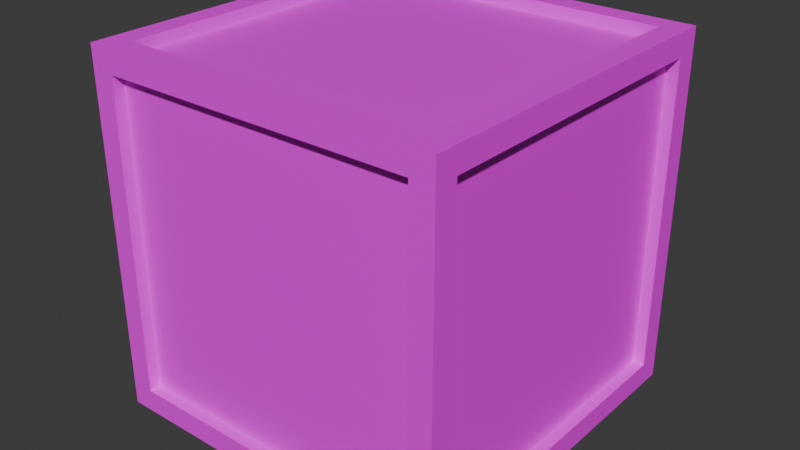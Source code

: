 # Source: Crate.blend  (saved by Blender 4.2.66; exported with 4.5.12 LTS)
import bpy
from mathutils import Matrix  # noqa: F401  (used for matrix-valued properties, if any)

bpy.ops.wm.read_factory_settings(use_empty=True)
scene = bpy.context.scene
scene.name = 'Scene'

# ---- collections
col_collection = bpy.data.collections.new('Collection'); scene.collection.children.link(col_collection)

# ---- images (referenced by path relative to the original .blend; pixels are not part of the script)
import os
ASSET_DIR = os.environ.get("B2B_ASSET_DIR", "")  # directory of the original .blend (textures are referenced by path, not embedded)
HERE = os.path.dirname(os.path.abspath(__file__))  # packed textures are extracted next to this script under _unpacked/

def load_image(name, relpath, width, height, colorspace="sRGB"):
    """Load a texture the original file referenced (path relative to the .blend, or extracted next to this script)."""
    p = next((c for c in (os.path.join(HERE, relpath), os.path.join(ASSET_DIR, relpath)) if relpath and os.path.exists(c)), "")
    if p:
        img = bpy.data.images.load(p, check_existing=True)
        img.name = name
    else:  # same state as the original file: an image datablock whose file is absent (Cycles renders it pink)
        img = bpy.data.images.new(name, width, height)
        img.source = "FILE"
        img.filepath = "//" + (relpath or name)
    img.colorspace_settings.name = colorspace
    return img
img_wood1_combined_jpg = load_image('wood1_Combined.jpg', 'wood1_Combined.jpg', 1024, 1024, 'sRGB')

# ---- materials (node trees are filled in below, after node groups)
mat_material = bpy.data.materials.new('Material')
mat_material.alpha_threshold = 0.0
mat_material.use_transparent_shadow = False
mat_material.roughness = 0.5
mat_material.line_color = (0.0, 0.0, 0.0, 1.0)

# ---- material node trees
mat_material.use_nodes = True; mat_material.node_tree.nodes.clear()
_N = mat_material.node_tree.nodes; _L = mat_material.node_tree.links
n0 = _N.new('ShaderNodeOutputMaterial'); n0.name = 'Material Output'; n0.location = (300, 300)
n1 = _N.new('ShaderNodeBsdfPrincipled'); n1.name = 'Principled BSDF'; n1.location = (10, 300)
n1.inputs[3].default_value = 1.45
n2 = _N.new('ShaderNodeTexImage'); n2.name = 'Image Texture'; n2.location = (-423, 191)
n2.image = img_wood1_combined_jpg
n2.interpolation = 'Cubic'
_L.new(n1.outputs[0], n0.inputs[0])
_L.new(n2.outputs[0], n1.inputs[0])
n0.is_active_output = True

# ---- world
world_world = bpy.data.worlds.new('World'); scene.world = world_world
world_world.use_nodes = True; world_world.node_tree.nodes.clear()
_N = world_world.node_tree.nodes; _L = world_world.node_tree.links
n0 = _N.new('ShaderNodeOutputWorld'); n0.name = 'World Output'; n0.location = (300, 300)
n1 = _N.new('ShaderNodeBackground'); n1.name = 'Background'; n1.location = (10, 300)
n1.inputs[0].default_value = (0.05088, 0.05088, 0.05088, 1.0)
_L.new(n1.outputs[0], n0.inputs[0])
n0.is_active_output = True
world_world.color = (0.05088, 0.05088, 0.05088)
world_world.sun_shadow_jitter_overblur = 0.0

# ---- meshes
me_cube = bpy.data.meshes.new('Cube')
me_cube.from_pydata([(0.5, 0.5, 0.5), (0.5, 0.5, -0.5), (0.5, -0.5, 0.5), (0.5, -0.5, -0.5), (-0.5, 0.5, 0.5), (-0.5, 0.5, -0.5), (-0.5, -0.5, 0.5), (-0.5, -0.5, -0.5), (0.436, 0.436, 0.5), (-0.436, 0.436, 0.5), (-0.436, -0.436, 0.5), (0.436, -0.436, 0.5), (0.436, -0.5, -0.436), (0.436, -0.5, 0.436), (-0.436, -0.5, 0.436), (-0.436, -0.5, -0.436), (-0.5, -0.436, -0.436), (-0.5, -0.436, 0.436), (-0.5, 0.436, 0.436), (-0.5, 0.436, -0.436), (-0.436, 0.436, -0.5), (0.436, 0.436, -0.5), (0.436, -0.436, -0.5), (-0.436, -0.436, -0.5), (0.5, 0.436, -0.436), (0.5, 0.436, 0.436), (0.5, -0.436, 0.436), (0.5, -0.436, -0.436), (-0.436, 0.5, -0.436), (-0.436, 0.5, 0.436), (0.436, 0.5, 0.436), (0.436, 0.5, -0.436), (0.436, 0.436, 0.4672), (-0.436, 0.436, 0.4672), (-0.436, -0.436, 0.4672), (0.436, -0.436, 0.4672), (0.436, -0.4672, -0.436), (0.436, -0.4672, 0.436), (-0.436, -0.4672, 0.436), (-0.436, -0.4672, -0.436), (-0.4672, -0.436, -0.436), (-0.4672, -0.436, 0.436), (-0.4672, 0.436, 0.436), (-0.4672, 0.436, -0.436), (-0.436, 0.436, -0.4672), (0.436, 0.436, -0.4672), (0.436, -0.436, -0.4672), (-0.436, -0.436, -0.4672), (0.4672, 0.436, -0.436), (0.4672, 0.436, 0.436), (0.4672, -0.436, 0.436), (0.4672, -0.436, -0.436), (-0.436, 0.4672, -0.436), (-0.436, 0.4672, 0.436), (0.436, 0.4672, 0.436), (0.436, 0.4672, -0.436)], [], [(10, 11, 35, 34), (28, 29, 53, 52), (23, 20, 44, 47), (13, 14, 38, 37), (24, 25, 49, 48), (19, 16, 40, 43), (0, 4, 9, 8), (4, 6, 10, 9), (6, 2, 11, 10), (2, 0, 8, 11), (3, 2, 13, 12), (2, 6, 14, 13), (6, 7, 15, 14), (7, 3, 12, 15), (7, 6, 17, 16), (6, 4, 18, 17), (4, 5, 19, 18), (5, 7, 16, 19), (5, 1, 21, 20), (1, 3, 22, 21), (3, 7, 23, 22), (7, 5, 20, 23), (1, 0, 25, 24), (0, 2, 26, 25), (2, 3, 27, 26), (3, 1, 24, 27), (5, 4, 29, 28), (4, 0, 30, 29), (0, 1, 31, 30), (1, 5, 28, 31), (32, 33, 34, 35), (36, 37, 38, 39), (40, 41, 42, 43), (44, 45, 46, 47), (48, 49, 50, 51), (52, 53, 54, 55), (17, 18, 42, 41), (27, 24, 48, 51), (14, 15, 39, 38), (21, 22, 46, 45), (31, 28, 52, 55), (18, 19, 43, 42), (25, 26, 50, 49), (22, 23, 47, 46), (29, 30, 54, 53), (26, 27, 51, 50), (30, 31, 55, 54), (8, 9, 33, 32), (12, 13, 37, 36), (11, 8, 32, 35), (16, 17, 41, 40), (15, 12, 36, 39), (20, 21, 45, 44), (9, 10, 34, 33)])
_uv = me_cube.uv_layers.new(name='UVMap')
_uv.uv.foreach_set('vector', [0.8013, 0.2329, 0.8013, -3.185e-09, 0.8101, -2.523e-09, 0.8101, 0.2329, 0.9065, 0.2329, 0.9065, 0.0, 0.9153, 0.0, 0.9153, 0.2329, 0.8188, 6.099e-09, 0.8188, 0.2329, 0.8101, 0.2329, 0.8101, 5.437e-09, 0.8188, 0.2329, 0.8188, -1.862e-09, 0.8276, -1.2e-09, 0.8276, 0.2329, 0.9153, 0.2329, 0.9153, 0.0, 0.924, 0.0, 0.924, 0.2329, 0.924, 0.2329, 0.924, 0.0, 0.9328, 0.0, 0.9328, 0.2329, 0.7183, 0.3473, 0.7183, 0.5352, 0.7062, 0.5232, 0.7062, 0.3594, 0.7183, 0.5352, 0.5304, 0.5352, 0.5424, 0.5232, 0.7062, 0.5232, 0.5304, 0.5352, 0.5304, 0.3473, 0.5424, 0.3594, 0.5424, 0.5232, 0.5304, 0.3473, 0.7183, 0.3473, 0.7062, 0.3594, 0.5424, 0.3594, 0.7183, 0.7231, 0.5304, 0.7231, 0.5424, 0.7111, 0.7062, 0.7111, 0.5304, 0.7231, 0.5304, 0.5352, 0.5424, 0.5473, 0.5424, 0.7111, 0.5304, 0.5352, 0.7183, 0.5352, 0.7062, 0.5473, 0.5424, 0.5473, 0.7183, 0.5352, 0.7183, 0.7231, 0.7062, 0.7111, 0.7062, 0.5473, 0.5342, 0.2671, 0.2671, 0.2671, 0.2842, 0.25, 0.5171, 0.25, 0.2671, 0.2671, 0.2671, 4.245e-09, 0.2842, 0.01711, 0.2842, 0.25, 0.2671, 4.245e-09, 0.5342, 2.441e-08, 0.5171, 0.01711, 0.2842, 0.01711, 0.5342, 2.441e-08, 0.5342, 0.2671, 0.5171, 0.25, 0.5171, 0.01711, 0.9062, 0.5352, 0.9062, 0.7231, 0.8941, 0.7111, 0.8941, 0.5473, 0.9062, 0.7231, 0.7183, 0.7231, 0.7303, 0.7111, 0.8941, 0.7111, 0.7183, 0.7231, 0.7183, 0.5352, 0.7303, 0.5473, 0.7303, 0.7111, 0.7183, 0.5352, 0.9062, 0.5352, 0.8941, 0.5473, 0.7303, 0.5473, 0.7183, 0.911, 0.5304, 0.911, 0.5424, 0.899, 0.7062, 0.899, 0.5304, 0.911, 0.5304, 0.7231, 0.5424, 0.7352, 0.5424, 0.899, 0.5304, 0.7231, 0.7183, 0.7231, 0.7062, 0.7352, 0.5424, 0.7352, 0.7183, 0.7231, 0.7183, 0.911, 0.7062, 0.899, 0.7062, 0.7352, 0.8013, 0.2671, 0.5342, 0.2671, 0.5513, 0.25, 0.7842, 0.25, 0.5342, 0.2671, 0.5342, 8.49e-09, 0.5513, 0.01711, 0.5513, 0.25, 0.5342, 8.49e-09, 0.8013, 2.866e-08, 0.7842, 0.01711, 0.5513, 0.01711, 0.8013, 2.866e-08, 0.8013, 0.2671, 0.7842, 0.25, 0.7842, 0.01711, 0.2593, 0.5777, 0.2593, 0.8105, 0.0264, 0.8105, 0.0264, 0.5777, 0.5, 0.7671, 0.2671, 0.7671, 0.2671, 0.5342, 0.5, 0.5342, 0.4595, 0.5342, 0.4595, 0.7671, 0.2266, 0.7671, 0.2266, 0.5342, 0.2588, 0.7393, 0.2588, 0.9722, 0.02586, 0.9722, 0.02586, 0.7393, 0.4102, 0.875, 0.1773, 0.875, 0.1773, 0.6421, 0.4102, 0.6421, 0.4414, 0.9512, 0.2085, 0.9512, 0.2085, 0.7183, 0.4414, 0.7183, 0.9416, 0.0, 0.9416, 0.2329, 0.9328, 0.2329, 0.9328, 0.0, 0.9503, 0.0, 0.9503, 0.2329, 0.9416, 0.2329, 0.9416, 0.0, 0.9591, 0.0, 0.9591, 0.2329, 0.9503, 0.2329, 0.9503, 0.0, 0.8364, -5.383e-10, 0.8364, 0.2329, 0.8276, 0.2329, 0.8276, -1.2e-09, 0.8451, 1.234e-10, 0.8451, 0.2329, 0.8364, 0.2329, 0.8364, -5.383e-10, 0.9679, 0.0, 0.9679, 0.2329, 0.9591, 0.2329, 0.9591, 0.0, 0.9658, 0.7671, 0.9658, 0.5342, 0.9746, 0.5342, 0.9746, 0.7671, 0.8539, 7.852e-10, 0.8539, 0.2329, 0.8451, 0.2329, 0.8451, 1.234e-10, 0.8627, 1.447e-09, 0.8627, 0.2329, 0.8539, 0.2329, 0.8539, 7.852e-10, 0.9766, 0.0, 0.9766, 0.2329, 0.9679, 0.2329, 0.9679, 0.0, 0.9833, 0.5342, 0.9833, 0.7671, 0.9746, 0.7671, 0.9746, 0.5342, 0.8627, 0.2329, 0.8627, 1.447e-09, 0.8714, 2.109e-09, 0.8714, 0.2329, 0.9766, 0.2329, 0.9766, 0.0, 0.9854, 0.0, 0.9854, 0.2329, 0.8714, 0.2329, 0.8714, -5.852e-09, 0.8802, -5.19e-09, 0.8802, 0.2329, 0.9833, 0.7671, 0.9833, 0.5342, 0.9921, 0.5342, 0.9921, 0.7671, 0.8802, 0.2329, 0.8802, -5.19e-09, 0.889, -4.528e-09, 0.889, 0.2329, 0.8977, 4.094e-09, 0.8977, 0.2329, 0.889, 0.2329, 0.889, 3.432e-09, 0.8977, 0.2329, 0.8977, -3.867e-09, 0.9065, -3.205e-09, 0.9065, 0.2329])
me_cube.materials.append(mat_material)
me_cube.use_mirror_vertex_groups = False
me_cube.update()

# ---- objects
ob_crate = bpy.data.objects.new('Crate', me_cube)

# ---- transforms, parenting, visibility, modifiers, constraints
ob_crate.location = (0.0, 0.0, 0.0)
ob_crate.lock_rotations_4d = False
ob_crate.empty_display_type = 'ARROWS'
ob_crate.lineart.crease_threshold = 0.0

# ---- collection membership
col_collection.objects.link(ob_crate)

# ---- scene / render settings (as saved in the file)
scene.frame_start = 1; scene.frame_end = 250; scene.frame_set(1)
scene.render.engine = 'BLENDER_EEVEE_NEXT'
bpy.context.view_layer.update()

# ---- added for rendering (the .blend has no active camera and no usable light): camera, sun
cam_auto = bpy.data.cameras.new('AutoCamera')
cam_auto.lens = 50.0
cam_auto.sensor_width = 36.0
cam_auto.clip_end = 1000.0
ob_auto_camera = bpy.data.objects.new('AutoCamera', cam_auto)
scene.collection.objects.link(ob_auto_camera)
ob_auto_camera.location = (1.60254, -1.92304, 1.28203)
ob_auto_camera.rotation_euler = (1.09748, -7.21219e-08, 0.694738)
scene.camera = ob_auto_camera
light_auto_sun = bpy.data.lights.new('AutoSun', 'SUN')
light_auto_sun.energy = 3.0
light_auto_sun.angle = 0.0523599
ob_auto_sun = bpy.data.objects.new('AutoSun', light_auto_sun)
scene.collection.objects.link(ob_auto_sun)
ob_auto_sun.rotation_euler = (0.872665, 0.174533, 0.523599)
bpy.context.view_layer.update()
